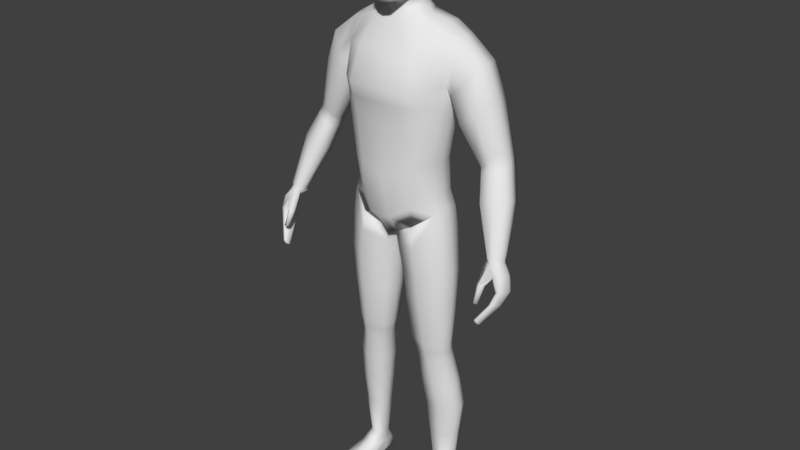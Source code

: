 # Source: player.blend  (saved by Blender 2.79.0; exported with 4.5.12 LTS)
import bpy
from mathutils import Matrix  # noqa: F401  (used for matrix-valued properties, if any)

bpy.ops.wm.read_factory_settings(use_empty=True)
scene = bpy.context.scene
scene.name = 'Scene'

# ---- collections
col_collection_1 = bpy.data.collections.new('Collection 1'); scene.collection.children.link(col_collection_1)

# ---- materials (node trees are filled in below, after node groups)
mat_material = bpy.data.materials.new('Material')
mat_material.alpha_threshold = 0.0
mat_material.use_transparent_shadow = False
mat_material.roughness = 0.5
mat_material.line_color = (0.0, 0.0, 0.0, 1.0)

# ---- material node trees

# ---- world
world_world = bpy.data.worlds.new('World'); scene.world = world_world
world_world.color = (0.05088, 0.05088, 0.05088)
world_world.use_sun_shadow = False
world_world.sun_shadow_jitter_overblur = 0.0
world_world.cycles.sampling_method = 'MANUAL'

# ---- meshes
me_cube = bpy.data.meshes.new('Cube')
me_cube.from_pydata([(0.1351, 0.04783, 0.9191), (0.1202, -0.04059, 1.056), (0.1605, 0.06723, 1.381), (0.1605, -0.003496, 1.381), (0.1415, 0.03908, 1.191), (0.1202, 0.03631, 1.056), (0.0, 0.09812, 0.8531), (0.0, -0.06588, 0.8385), (0.0, -0.02975, 1.412), (0.1415, -0.04059, 1.193), (0.151, -0.02081, 1.268), (0.0, 0.06736, 1.015), (0.0, 0.07351, 1.146), (0.0, 0.1104, 1.255), (0.0, -0.1161, 1.255), (0.0, -0.09561, 1.148), (0.0, -0.09561, 1.015), (0.01768, 0.09428, 0.8451), (0.06427, -0.02975, 1.413), (0.05847, -0.09561, 1.034), (0.07491, -0.09561, 1.169), (0.07551, -0.1161, 1.255), (0.0512, 0.1214, 1.263), (0.05346, 0.08743, 1.164), (0.04166, 0.07352, 1.024), (0.04087, 0.0751, 1.423), (0.0, 0.07069, 1.421), (0.04323, 0.04604, 1.447), (0.0, 0.05558, 1.448), (0.04583, -0.01772, 1.441), (0.0, -0.02119, 1.435), (0.1351, -0.03462, 0.9211), (0.01112, -0.04486, 0.8385), (0.1451, 0.05794, 0.07857), (0.1511, 0.02865, 0.08196), (0.1026, 0.05222, 0.07877), (0.107, 0.01163, 0.08216), (0.01845, 0.05849, 0.8009), (0.01848, -0.04488, 0.8029), (0.1443, 0.04628, 0.8701), (0.1443, -0.03363, 0.8721), (0.0, 0.1073, 0.908), (0.1199, -0.03657, 0.965), (0.1199, 0.04407, 0.9637), (0.0, -0.09642, 0.8989), (0.03123, 0.1073, 0.9139), (0.03123, -0.09642, 0.9048), (0.05228, 0.04202, 0.5108), (0.1479, 0.03238, 0.5174), (0.05296, -0.02424, 0.5141), (0.1486, -0.01736, 0.5207), (0.02754, -0.03394, 0.7222), (0.1566, -0.03095, 0.747), (0.02677, 0.05057, 0.7207), (0.1558, 0.04263, 0.7454), (0.06829, 0.04834, 0.4603), (0.1432, 0.04383, 0.466), (0.06917, -0.01741, 0.4613), (0.1441, -0.007091, 0.467), (0.06068, -0.01947, 0.488), (0.1459, -0.01271, 0.4932), (0.05983, 0.04455, 0.4869), (0.145, 0.03455, 0.4921), (0.085, 0.06401, 0.3001), (0.1689, 0.06552, 0.299), (0.08565, 0.0007808, 0.3009), (0.1695, 0.01627, 0.2998), (0.07837, 0.08174, 0.8796), (0.07777, -0.066, 0.8787), (0.1144, 0.07004, 1.407), (0.115, -0.0152, 1.398), (0.09588, -0.07595, 1.044), (0.1152, -0.07551, 1.18), (0.1202, -0.08227, 1.255), (0.1188, 0.09552, 1.253), (0.1142, 0.06825, 1.177), (0.09496, 0.06429, 1.045), (0.07705, 0.08229, 0.8788), (0.07657, -0.06655, 0.8791), (0.1229, 0.06921, 0.07881), (0.1308, 0.01427, 0.08172), (0.08446, -0.07187, 0.8202), (0.08452, 0.08035, 0.8052), (0.08092, -0.06925, 0.9349), (0.08074, 0.08452, 0.9392), (0.1036, -0.04109, 0.5172), (0.1027, 0.05511, 0.5142), (0.09356, 0.07455, 0.7322), (0.09468, -0.06737, 0.7341), (0.1097, -0.02986, 0.4625), (0.1086, 0.06599, 0.4655), (0.1052, 0.05695, 0.4913), (0.1065, -0.03592, 0.4897), (0.1301, -0.005903, 0.2997), (0.1295, 0.08815, 0.2998), (0.1432, 0.004787, 0.9229), (0.168, 0.03028, 1.385), (0.0, 0.01021, 0.8333), (0.1288, -0.003898, 1.055), (0.15, -0.002582, 1.19), (0.1595, 0.0205, 1.259), (0.002325, 0.02403, 0.8339), (0.07127, 0.01981, 1.426), (0.05227, 0.01655, 1.444), (0.1435, 0.004769, 0.9217), (0.004387, 0.02156, 0.8268), (0.1537, 0.0438, 0.08098), (0.09913, 0.02966, 0.08042), (0.1528, 0.004562, 0.8724), (0.01003, 0.004369, 0.8006), (0.1283, 0.001948, 0.9658), (0.1568, 0.00651, 0.5195), (0.04434, 0.007232, 0.5105), (0.01867, 0.006306, 0.7206), (0.1648, 0.004246, 0.7464), (0.1522, 0.01737, 0.4671), (0.06025, 0.01384, 0.4599), (0.05201, 0.01092, 0.4852), (0.154, 0.01001, 0.493), (0.1768, 0.03993, 0.2998), (0.07778, 0.03083, 0.3), (0.1129, -0.1105, 0.01111), (0.1178, 0.02714, 1.414), (0.1572, -0.02011, 1.324), (0.0, 0.1069, 1.342), (0.0, -0.08316, 1.342), (0.07286, -0.08316, 1.342), (0.04878, 0.1182, 1.349), (0.121, 0.09679, 1.335), (0.1221, -0.05974, 1.337), (0.151, 0.06431, 1.273), (0.1572, 0.07357, 1.324), (0.2021, 0.0729, 1.285), (0.2272, 0.06657, 1.329), (0.2021, -0.02078, 1.285), (0.2272, -0.00416, 1.329), (0.2357, 0.02962, 1.328), (0.1656, 0.01984, 1.231), (0.1641, -0.02148, 1.243), (0.1667, 0.06364, 1.247), (0.3332, -0.03071, 0.8689), (0.2781, 0.06489, 1.071), (0.3015, 0.06696, 1.086), (0.2781, -0.001855, 1.087), (0.3015, 0.01657, 1.098), (0.3052, 0.03942, 1.09), (0.2472, 0.01993, 1.065), (0.2496, -0.006726, 1.078), (0.2517, 0.05437, 1.065), (0.304, 0.03292, 0.9852), (0.3525, -0.02921, 0.8732), (0.338, -0.06936, 0.8795), (0.3533, -0.06095, 0.8793), (0.3556, -0.0403, 0.8763), (0.3142, -0.05778, 0.8717), (0.3247, -0.07325, 0.8779), (0.3147, -0.03656, 0.8682), (0.1149, -0.1075, 0.003187), (0.3347, -0.01662, 1.015), (0.3327, 0.03504, 0.9999), (0.3375, 0.00681, 1.004), (0.2733, 0.02213, 0.9809), (0.2683, -0.01317, 0.9824), (0.2732, -0.04049, 0.9976), (0.3067, -0.0355, 1.005), (0.2315, 0.07595, 1.203), (0.2596, 0.0002123, 1.246), (0.2596, 0.07237, 1.241), (0.2672, 0.03414, 1.242), (0.1949, 0.06479, 1.173), (0.1921, 0.01868, 1.162), (0.1921, -0.02225, 1.176), (0.2315, -0.01962, 1.21), (0.3286, -0.1245, 0.7289), (0.3336, -0.07635, 0.8641), (0.3305, -0.09068, 0.7098), (0.3316, -0.02898, 0.8602), (0.3348, -0.1245, 0.7289), (0.3452, -0.07273, 0.8678), (0.3353, -0.09068, 0.7098), (0.3466, -0.02898, 0.8614), (0.3634, -0.08622, 0.8011), (0.3665, -0.0312, 0.7871), (0.3745, -0.0312, 0.7883), (0.3737, -0.08622, 0.8026), (0.3508, -0.08183, 0.8371), (0.3566, -0.02961, 0.8288), (0.3661, -0.02961, 0.8298), (0.3652, -0.08112, 0.8409), (0.3551, -0.05327, 0.7473), (0.3617, -0.05327, 0.7488), (0.361, -0.09864, 0.7688), (0.3525, -0.09864, 0.7668), (0.3244, -0.1117, 0.7111), (0.3244, -0.121, 0.7174), (0.316, -0.06907, 0.8644), (0.3122, -0.04113, 0.8601), (0.3383, -0.121, 0.7174), (0.3383, -0.1117, 0.7111), (0.3561, -0.04113, 0.8636), (0.3561, -0.05912, 0.8665), (0.3796, -0.04954, 0.7939), (0.3796, -0.06788, 0.7987), (0.3563, -0.06788, 0.7952), (0.3563, -0.04954, 0.7904), (0.3721, -0.04483, 0.8342), (0.3721, -0.06298, 0.8379), (0.3353, -0.07471, 0.8369), (0.3445, -0.04483, 0.8313), (0.3466, -0.08352, 0.7588), (0.3466, -0.06839, 0.7521), (0.3658, -0.06839, 0.7564), (0.3658, -0.08352, 0.7632), (0.3207, -0.115, 0.7726), (0.3132, -0.09651, 0.8153), (0.3295, -0.1126, 0.7714), (0.3246, -0.08504, 0.8132), (0.3233, -0.1237, 0.7738), (0.3249, -0.1078, 0.8171), (0.332, -0.1212, 0.7726), (0.3363, -0.09629, 0.815), (0.1019, 0.06948, 0.04281), (0.1751, -0.09841, 0.003187), (0.1136, -0.1052, 0.02183), (0.1045, 0.06997, 0.00439), (0.1756, -0.09585, 0.02183), (0.1327, 0.07422, 0.00439), (0.1347, 0.0738, 0.04274), (0.1032, -0.01062, 0.05287), (0.1048, -0.009713, 0.005632), (0.156, -0.001994, 0.005632), (0.1569, -0.0009093, 0.0528), (0.09902, 0.03236, 0.04862), (0.1435, 0.04106, 0.004552), (0.104, 0.03509, 0.004552), (0.1483, 0.04056, 0.04884), (0.1184, 0.07356, 0.004027), (0.1174, 0.07916, 0.04143), (0.1453, -0.105, 0.002785), (0.1449, -0.1021, 0.02189), (0.1313, -0.01227, 0.05811), (0.1304, -0.005779, 0.004931), (0.1238, 0.03802, 0.003553), (0.1032, 0.07404, 0.01409), (0.1328, 0.0785, 0.01409), (0.1779, -0.1007, 0.01111), (0.1606, -0.001938, 0.01672), (0.1003, -0.01102, 0.01672), (0.1469, 0.04203, 0.01528), (0.1004, 0.03502, 0.01528), (0.1464, -0.1123, 0.01105), (0.1172, 0.08172, 0.01409), (0.1092, -0.06359, 0.003581), (0.1688, -0.0561, 0.03168), (0.1085, -0.06518, 0.03168), (0.1676, -0.0548, 0.003581), (0.1387, -0.06093, 0.03427), (0.1384, -0.05918, 0.002421), (0.1042, -0.06508, 0.01266), (0.1728, -0.05475, 0.01266), (0.02698, 0.08818, 1.597), (0.07665, -0.03698, 1.62), (0.0247, -0.04462, 1.46), (0.03856, -0.04224, 1.689), (0.03856, 0.04714, 1.673), (0.03299, 0.01961, 1.462), (0.02222, -0.09591, 1.512), (0.03044, -0.09388, 1.627), (0.0628, -0.03817, 1.521), (0.06053, 0.02513, 1.527), (0.07319, 0.0397, 1.607), (0.01996, 0.05479, 1.52), (0.03306, 0.07948, 1.637), (0.04008, 0.04495, 1.523), (0.04751, 0.01718, 1.498), (0.06736, -0.03832, 1.661), (0.04348, -0.073, 1.513), (0.02019, -0.08089, 1.464), (0.02476, 0.04788, 1.47), (0.05202, 0.07018, 1.595), (0.04658, -0.0404, 1.48), (0.06649, 0.04267, 1.645), (0.05722, -0.07118, 1.62), (0.03392, -0.07776, 1.665), (0.0, -0.04484, 1.7), (0.0, 0.04974, 1.684), (0.04116, 0.002711, 1.693), (0.0, -0.04722, 1.456), (0.03107, -0.01383, 1.46), (0.02693, -0.0976, 1.576), (0.0, -0.1044, 1.513), (0.0, -0.1024, 1.633), (0.07296, -0.03724, 1.572), (0.06806, 0.03494, 1.565), (0.07141, -0.001947, 1.529), (0.08367, 0.002167, 1.619), (0.02204, 0.07943, 1.556), (0.0, 0.06067, 1.519), (0.0, 0.09406, 1.601), (0.03681, -0.0665, 1.481), (0.05426, -0.06399, 1.65), (0.0365, 0.03232, 1.503), (0.05195, 0.06603, 1.626), (0.04456, 0.06209, 1.557), (0.05397, -0.004625, 1.494), (0.07237, 0.002575, 1.662), (0.05191, -0.0724, 1.571), (0.08128, 0.0008671, 1.572), (0.0, 0.0526, 1.468), (0.0, 0.0842, 1.645), (0.0, -0.08626, 1.462), (0.0, -0.08313, 1.674), (0.0, 0.002711, 1.706), (0.0, -0.0194, 1.458), (0.0, -0.1077, 1.58), (0.0, 0.08564, 1.557), (0.2831, 0.0588, 1.055), (0.3074, 0.06088, 1.07), (0.2558, 0.04823, 1.049), (0.2512, 0.01362, 1.049), (0.2541, -0.01316, 1.063), (0.3078, 0.01025, 1.082), (0.3113, 0.03321, 1.074), (0.2836, -0.008264, 1.072), (0.296, 0.01444, 1.118), (0.3002, 0.03873, 1.11), (0.2721, -0.004169, 1.103), (0.2721, 0.06633, 1.088), (0.296, 0.06767, 1.106), (0.2443, 0.05573, 1.079), (0.24, 0.01977, 1.078), (0.2421, -0.008748, 1.091), (0.0752, -0.0103, 0.381), (0.159, 0.003255, 0.3836), (0.07438, 0.05791, 0.3801), (0.1582, 0.05623, 0.3826), (0.1192, 0.0799, 0.3827), (0.1201, -0.02051, 0.3811), (0.0663, 0.02212, 0.3798), (0.1671, 0.0287, 0.3836), (0.093, 0.05865, 0.1995), (0.1581, 0.06207, 0.1988), (0.09534, 0.005714, 0.2015), (0.1611, 0.0219, 0.2008), (0.1304, 0.00327, 0.2006), (0.1265, 0.07954, 0.1993), (0.1663, 0.04169, 0.2003), (0.08748, 0.0303, 0.2002), (0.03488, 0.0486, 0.6363), (0.1547, 0.03967, 0.6544), (0.03563, -0.03136, 0.6387), (0.1554, -0.02666, 0.6567), (0.09725, 0.06893, 0.6449), (0.09835, -0.05911, 0.6473), (0.02655, 0.006684, 0.6361), (0.1639, 0.005105, 0.6559), (0.1445, -0.02962, 1.216), (0.0, 0.08917, 1.216), (0.0, -0.1072, 1.216), (0.07568, -0.1072, 1.216), (0.05352, 0.102, 1.215), (0.1156, 0.07939, 1.216), (0.1168, -0.07628, 1.216), (0.1527, 0.00878, 1.216), (0.1445, 0.05016, 1.216)], [], [(360, 23, 12, 357), (127, 22, 13, 124), (359, 21, 14, 358), (19, 20, 15, 16), (46, 19, 16, 44), (45, 17, 6, 41), (126, 18, 8, 125), (101, 32, 7, 97), (23, 24, 11, 12), (110, 98, 1, 42), (98, 99, 9, 1), (363, 100, 10, 356), (75, 76, 24, 23), (95, 31, 104), (129, 70, 18, 126), (84, 67, 17, 45), (83, 71, 19, 46), (71, 72, 20, 19), (362, 73, 21, 359), (128, 74, 22, 127), (361, 75, 23, 360), (25, 26, 28, 27), (29, 288, 313, 30), (102, 25, 27, 103), (8, 18, 29, 30), (347, 340, 35, 107), (67, 0, 77), (101, 17, 105), (68, 32, 78), (34, 231, 235, 106), (345, 341, 33, 79), (344, 342, 36, 80), (346, 343, 34, 106), (104, 31, 40, 108), (78, 32, 38, 81), (77, 0, 39, 82), (105, 17, 37, 109), (68, 83, 46, 32), (76, 84, 45, 24), (95, 110, 42, 31), (24, 45, 41, 11), (32, 46, 44, 7), (355, 351, 50, 111), (353, 350, 49, 85), (352, 349, 48, 86), (354, 348, 47, 112), (109, 37, 53, 113), (82, 39, 54, 87), (81, 38, 51, 88), (108, 40, 52, 114), (118, 60, 58, 115), (92, 59, 57, 89), (91, 62, 56, 90), (117, 61, 55, 116), (112, 47, 61, 117), (86, 48, 62, 91), (85, 49, 59, 92), (111, 50, 60, 118), (339, 333, 66, 119), (337, 332, 65, 93), (336, 335, 64, 94), (338, 334, 63, 120), (334, 336, 94, 63), (333, 337, 93, 66), (50, 85, 92, 60), (47, 86, 91, 61), (61, 91, 90, 55), (60, 92, 89, 58), (40, 81, 88, 52), (37, 82, 87, 53), (348, 352, 86, 47), (351, 353, 85, 50), (5, 43, 84, 76), (31, 42, 83, 68), (17, 77, 82, 37), (31, 78, 81, 40), (343, 344, 80, 34), (340, 345, 79, 35), (80, 240, 231, 34), (31, 68, 78), (17, 67, 77), (364, 4, 75, 361), (131, 130, 74, 128), (356, 10, 73, 362), (1, 9, 72, 71), (42, 1, 71, 83), (43, 0, 67, 84), (123, 3, 70, 129), (96, 122, 70, 3), (4, 5, 76, 75), (2, 69, 122, 96), (36, 228, 240, 80), (332, 338, 120, 65), (335, 339, 119, 64), (48, 111, 118, 62), (49, 112, 117, 59), (59, 117, 116, 57), (62, 118, 115, 56), (39, 108, 114, 54), (38, 109, 113, 51), (350, 354, 112, 49), (349, 355, 111, 48), (0, 43, 110, 95), (32, 105, 109, 38), (0, 104, 108, 39), (341, 346, 106, 33), (107, 232, 228, 36), (32, 101, 105), (342, 347, 107, 36), (18, 102, 103, 29), (103, 265, 288, 29), (0, 95, 104), (364, 130, 100, 363), (5, 4, 99, 98), (43, 5, 98, 110), (17, 101, 97, 6), (10, 123, 129, 73), (2, 131, 128, 69), (69, 128, 127, 25), (73, 129, 126, 21), (21, 126, 125, 14), (25, 127, 124, 26), (329, 327, 141, 148), (327, 328, 142, 141), (325, 324, 144, 145), (328, 325, 145, 142), (100, 130, 139, 137), (10, 100, 137, 138), (3, 123, 134, 135), (123, 10, 138, 134), (2, 96, 136, 133), (96, 3, 135, 136), (131, 2, 133, 132), (130, 131, 132, 139), (161, 149, 140, 156), (149, 159, 150, 140), (160, 158, 152, 153), (159, 160, 153, 150), (330, 329, 148, 146), (331, 330, 146, 147), (324, 326, 143, 144), (326, 331, 147, 143), (153, 199, 180, 150), (152, 200, 199, 153), (151, 178, 200, 152), (155, 174, 178, 151), (162, 161, 156, 154), (163, 162, 154, 155), (158, 164, 151, 152), (164, 163, 155, 151), (323, 320, 163, 164), (321, 323, 164, 158), (320, 319, 162, 163), (319, 318, 161, 162), (317, 322, 160, 159), (322, 321, 158, 160), (316, 317, 159, 149), (318, 316, 149, 161), (134, 138, 171, 172), (135, 134, 172, 166), (138, 137, 170, 171), (137, 139, 169, 170), (133, 136, 168, 167), (136, 135, 166, 168), (132, 133, 167, 165), (139, 132, 165, 169), (208, 196, 176, 186), (186, 176, 180, 187), (206, 200, 178, 188), (188, 178, 174, 185), (194, 197, 177, 173), (154, 195, 174, 155), (191, 184, 181, 192), (212, 202, 184, 191), (189, 182, 183, 190), (210, 204, 182, 189), (184, 188, 185, 181), (202, 206, 188, 184), (182, 186, 187, 183), (204, 208, 186, 182), (193, 210, 189, 175), (175, 189, 190, 179), (197, 212, 191, 177), (177, 191, 192, 173), (179, 190, 211, 198), (198, 211, 212, 197), (173, 192, 209, 194), (194, 209, 210, 193), (181, 185, 207, 203), (203, 207, 208, 204), (183, 187, 205, 201), (201, 205, 206, 202), (192, 181, 203, 209), (209, 203, 204, 210), (190, 183, 201, 211), (211, 201, 202, 212), (156, 196, 195, 154), (140, 176, 196, 156), (175, 179, 198, 193), (193, 198, 197, 194), (187, 180, 199, 205), (205, 199, 200, 206), (207, 195, 196, 208), (213, 214, 216, 215), (215, 216, 220, 219), (219, 220, 218, 217), (217, 218, 214, 213), (215, 219, 217, 213), (216, 214, 195, 207), (214, 218, 174, 195), (220, 216, 207, 185), (218, 220, 185, 174), (150, 180, 176, 140), (249, 232, 221, 243), (251, 237, 227, 244), (259, 253, 225, 245), (250, 239, 223, 121), (257, 255, 222, 238), (256, 254, 223, 239), (35, 221, 232, 107), (242, 233, 230, 241), (248, 235, 231, 246), (258, 254, 228, 247), (244, 227, 235, 248), (236, 226, 233, 242), (79, 237, 221, 35), (247, 228, 232, 249), (33, 227, 237, 79), (224, 236, 242, 234), (234, 242, 241, 229), (106, 235, 227, 33), (253, 256, 239, 225), (252, 257, 238, 157), (245, 225, 239, 250), (243, 221, 237, 251), (224, 243, 251, 236), (222, 245, 250, 238), (229, 247, 249, 234), (226, 244, 248, 233), (252, 258, 247, 229), (233, 248, 246, 230), (238, 250, 121, 157), (255, 259, 245, 222), (236, 251, 244, 226), (234, 249, 243, 224), (230, 246, 259, 255), (157, 121, 258, 252), (229, 241, 257, 252), (231, 240, 256, 253), (121, 223, 254, 258), (240, 228, 254, 256), (241, 230, 255, 257), (246, 231, 253, 259), (260, 296, 315, 298), (260, 298, 309, 272), (260, 272, 302, 279), (260, 279, 303, 296), (261, 292, 307, 295), (261, 295, 305, 275), (261, 275, 300, 282), (261, 282, 306, 292), (262, 287, 313, 288), (262, 288, 304, 280), (262, 280, 299, 277), (262, 277, 310, 287), (263, 275, 305, 286), (263, 286, 312, 284), (263, 284, 311, 283), (263, 283, 300, 275), (264, 281, 302, 272), (264, 272, 309, 285), (264, 285, 312, 286), (264, 286, 305, 281), (27, 278, 265, 103), (265, 278, 301, 274), (265, 274, 304, 288), (28, 308, 278, 27), (266, 277, 299, 276), (266, 276, 306, 289), (266, 289, 314, 290), (266, 290, 310, 277), (267, 289, 306, 282), (267, 282, 300, 283), (267, 283, 311, 291), (267, 291, 314, 289), (268, 280, 304, 294), (268, 294, 307, 292), (268, 292, 306, 276), (268, 276, 299, 280), (269, 274, 301, 273), (269, 273, 303, 293), (269, 293, 307, 294), (269, 294, 304, 274), (270, 293, 303, 279), (270, 279, 302, 281), (270, 281, 305, 295), (270, 295, 307, 293), (271, 278, 308, 297), (271, 297, 315, 296), (271, 296, 303, 273), (271, 273, 301, 278), (122, 69, 25, 102), (70, 122, 102, 18), (148, 141, 316, 318), (141, 142, 317, 316), (145, 144, 321, 322), (142, 145, 322, 317), (146, 148, 318, 319), (147, 146, 319, 320), (144, 143, 323, 321), (143, 147, 320, 323), (172, 171, 331, 326), (166, 172, 326, 324), (171, 170, 330, 331), (170, 169, 329, 330), (167, 168, 325, 328), (168, 166, 324, 325), (165, 167, 328, 327), (169, 165, 327, 329), (56, 115, 339, 335), (57, 116, 338, 332), (58, 89, 337, 333), (55, 90, 336, 334), (116, 55, 334, 338), (90, 56, 335, 336), (89, 57, 332, 337), (115, 58, 333, 339), (65, 120, 347, 342), (64, 119, 346, 341), (63, 94, 345, 340), (66, 93, 344, 343), (119, 66, 343, 346), (93, 65, 342, 344), (94, 64, 341, 345), (120, 63, 340, 347), (54, 114, 355, 349), (51, 113, 354, 350), (52, 88, 353, 351), (53, 87, 352, 348), (113, 53, 348, 354), (87, 54, 349, 352), (88, 51, 350, 353), (114, 52, 351, 355), (4, 364, 363, 99), (9, 356, 362, 72), (130, 364, 361, 74), (74, 361, 360, 22), (72, 362, 359, 20), (99, 363, 356, 9), (20, 359, 358, 15), (22, 360, 357, 13)])
me_cube.polygons.foreach_set('use_smooth', [True] * 351)
me_cube.materials.append(mat_material)
me_cube.use_remesh_preserve_volume = False
me_cube.use_remesh_preserve_attributes = False
me_cube.use_mirror_vertex_groups = False
me_cube.update()
arm_armature = bpy.data.armatures.new('Armature')  # bones are not reproduced

# ---- objects
ob_armature = bpy.data.objects.new('Armature', arm_armature)
ob_cube = bpy.data.objects.new('Cube', me_cube)

# ---- transforms, parenting, visibility, modifiers, constraints
ob_armature.location = (0.0, 0.0, 0.0)
ob_armature.show_in_front = True
ob_armature.lineart.crease_threshold = 0.0
ob_cube.parent = ob_armature
ob_cube.location = (0.0, 0.0, 0.0)
ob_cube.lock_rotations_4d = False
ob_cube.empty_display_type = 'ARROWS'
ob_cube.lineart.crease_threshold = 0.0
_vg = ob_cube.vertex_groups.new(name='Hips')
for _i, _w in zip([0, 1, 5, 6, 7, 11, 12, 16, 17, 19, 24, 31, 32, 37, 38, 39, 40, 41, 42, 43, 44, 45, 46, 51, 53, 67, 68, 71, 76, 77, 78, 81, 82, 83, 84, 95, 97, 98, 101, 104, 105, 108, 109, 110, 113], [0.2334, 0.09137, 0.09274, 0.5788, 0.6682, 0.1218, 0.004533, 0.1053, 0.5424, 0.09293, 0.1171, 0.2244, 0.6434, 0.2297, 0.2287, 0.08689, 0.05813, 0.6181, 0.4828, 0.4549, 0.7191, 0.6189, 0.6931, 0.01926, 0.02698, 0.3135, 0.2925, 0.09695, 0.1031, 0.3152, 0.2907, 0.06394, 0.1048, 0.5863, 0.5202, 0.2076, 0.6374, 0.09752, 0.6078, 0.2025, 0.5326, 0.05794, 0.2417, 0.4538, 0.02531]): _vg.add([_i], _w, 'REPLACE')
_vg = ob_cube.vertex_groups.new(name='Spine')
for _i, _w in zip([0, 1, 4, 5, 6, 9, 10, 11, 12, 13, 14, 15, 16, 17, 19, 20, 21, 22, 23, 24, 31, 39, 41, 42, 43, 44, 45, 46, 67, 68, 71, 72, 73, 74, 75, 76, 77, 78, 83, 84, 95, 98, 99, 100, 104, 110, 124, 125, 126, 127, 128, 129, 130, 356, 357, 358, 359, 360, 361, 362, 363, 364], [0.1055, 0.7844, 0.418, 0.7562, 0.06432, 0.5472, 0.1005, 0.7993, 0.7584, 0.1473, 0.198, 0.7676, 0.8365, 0.04183, 0.83, 0.6958, 0.2014, 0.1197, 0.6799, 0.7963, 0.08632, 0.01059, 0.1737, 0.238, 0.2385, 0.08768, 0.1645, 0.1016, 0.07934, 0.05298, 0.8025, 0.6414, 0.2102, 0.1378, 0.5552, 0.7677, 0.07824, 0.05185, 0.1624, 0.2032, 0.09485, 0.7606, 0.5059, 0.09665, 0.09212, 0.2322, 0.03033, 0.05492, 0.05374, 0.00902, 0.005527, 0.04846, 0.06894, 0.3557, 0.2739, 0.3288, 0.3529, 0.2737, 0.279, 0.4154, 0.3092, 0.2714]): _vg.add([_i], _w, 'REPLACE')
_vg = ob_cube.vertex_groups.new(name='Chest')
for _i, _w in zip([1, 4, 5, 8, 9, 10, 11, 12, 13, 14, 15, 18, 19, 20, 21, 22, 23, 24, 25, 26, 27, 28, 29, 30, 69, 70, 71, 72, 73, 74, 75, 76, 98, 99, 100, 103, 123, 124, 125, 126, 127, 128, 129, 130, 131, 262, 278, 287, 288, 308, 313, 356, 357, 358, 359, 360, 361, 362, 363, 364], [0.04763, 0.3598, 0.05949, 0.5829, 0.2522, 0.1431, 0.001934, 0.1625, 0.6614, 0.6873, 0.1774, 0.1215, 0.006432, 0.2165, 0.6245, 0.5995, 0.2171, 0.005821, 0.1372, 0.5015, 0.05091, 0.1594, 0.08583, 0.2502, 0.01865, 0.02383, 0.02472, 0.222, 0.483, 0.424, 0.2723, 0.04143, 0.05237, 0.2664, 0.1287, 0.0113, 0.05041, 0.5417, 0.725, 0.5671, 0.2661, 0.1129, 0.2396, 0.1465, 0.02885, 0.008521, 0.01099, 0.03978, 0.02728, 0.06247, 0.101, 0.3243, 0.6053, 0.5878, 0.5248, 0.5658, 0.4476, 0.4024, 0.3159, 0.3738]): _vg.add([_i], _w, 'REPLACE')
_vg = ob_cube.vertex_groups.new(name='Neck')
for _i, _w in zip([8, 18, 25, 26, 27, 28, 29, 30, 102, 103, 124, 125, 126, 127, 262, 265, 266, 268, 269, 271, 273, 274, 276, 277, 278, 280, 287, 288, 289, 290, 293, 294, 296, 297, 299, 301, 303, 304, 306, 308, 310, 313, 314, 315], [0.1807, 0.1178, 0.1667, 0.2192, 0.611, 0.6508, 0.5442, 0.4358, 0.137, 0.5673, 0.03962, 0.04524, 0.005037, 0.01443, 0.3596, 0.7625, 0.07537, 0.07058, 0.06982, 0.1158, 0.08791, 0.1917, 0.0785, 0.1792, 0.7306, 0.1922, 0.2834, 0.61, 0.002141, 0.07333, 0.003404, 0.06382, 0.03489, 0.1447, 0.1572, 0.186, 0.0199, 0.1859, 0.001951, 0.7156, 0.1705, 0.3149, 0.003205, 0.04953]): _vg.add([_i], _w, 'REPLACE')
_vg = ob_cube.vertex_groups.new(name='Head')
for _i, _w in zip([8, 18, 27, 28, 29, 30, 103, 260, 261, 262, 263, 264, 265, 266, 267, 268, 269, 270, 271, 272, 273, 274, 275, 276, 277, 278, 279, 280, 281, 282, 283, 284, 285, 286, 287, 288, 289, 290, 291, 292, 293, 294, 295, 296, 297, 298, 299, 300, 301, 302, 303, 304, 305, 306, 307, 308, 309, 310, 311, 312, 313, 314, 315], [0.07985, 0.002272, 0.05634, 0.06572, 0.09836, 0.2178, 0.06288, 0.98, 0.9897, 0.5776, 0.9975, 0.9971, 0.1427, 0.9097, 0.9875, 0.9171, 0.9199, 0.9882, 0.8667, 0.9916, 0.8994, 0.7808, 0.9953, 0.9068, 0.784, 0.1713, 0.9821, 0.7739, 0.9943, 0.9875, 0.9941, 0.9979, 0.9976, 0.9987, 0.6407, 0.268, 0.9689, 0.9116, 0.9873, 0.9728, 0.9692, 0.9257, 0.9905, 0.951, 0.8316, 0.979, 0.8135, 0.9932, 0.7884, 0.9908, 0.9598, 0.7822, 0.9963, 0.9692, 0.9745, 0.1582, 0.9915, 0.7899, 0.9941, 0.9998, 0.5391, 0.9681, 0.9423]): _vg.add([_i], _w, 'REPLACE')
_vg = ob_cube.vertex_groups.new(name='Shoulder.L')
for _i, _w in zip([2, 3, 4, 8, 9, 10, 12, 13, 14, 18, 20, 21, 22, 23, 25, 26, 27, 28, 29, 30, 69, 70, 72, 73, 74, 75, 96, 99, 100, 102, 103, 122, 123, 124, 125, 126, 127, 128, 129, 130, 131, 132, 133, 134, 135, 136, 138, 139, 146, 147, 148, 165, 166, 167, 168, 169, 170, 171, 172, 262, 265, 278, 287, 288, 308, 313, 319, 329, 330, 331, 356, 357, 358, 359, 360, 361, 362, 363, 364], [0.9192, 0.92, 0.1125, 0.1453, 0.1133, 0.4907, 0.005406, 0.1464, 0.07689, 0.7252, 0.03637, 0.1303, 0.2204, 0.04456, 0.6726, 0.2496, 0.2793, 0.1213, 0.2679, 0.09115, 0.9266, 0.9199, 0.07269, 0.229, 0.2582, 0.08253, 0.9206, 0.1206, 0.4221, 0.8215, 0.3372, 0.9575, 0.7889, 0.3533, 0.1416, 0.3192, 0.6476, 0.7777, 0.6411, 0.317, 0.7778, 0.1575, 0.4072, 0.09979, 0.1806, 0.2038, 0.05364, 0.05511, 0.021, 0.002817, 0.002233, 0.02535, 0.04434, 0.05429, 0.04014, 0.02427, 0.07164, 0.01475, 0.005573, 0.01552, 0.07889, 0.06673, 0.01002, 0.08204, 0.06251, 0.03582, 0.004112, 0.007295, 0.02888, 0.00695, 0.1943, 0.08077, 0.05215, 0.08209, 0.1047, 0.1518, 0.1212, 0.2068, 0.179]): _vg.add([_i], _w, 'REPLACE')
_vg = ob_cube.vertex_groups.new(name='UpperArm.L')
for _i, _w in zip([2, 3, 4, 9, 10, 21, 22, 72, 73, 74, 75, 96, 99, 100, 123, 128, 129, 130, 131, 132, 133, 134, 135, 136, 137, 138, 139, 140, 141, 142, 143, 144, 145, 146, 147, 148, 149, 150, 151, 152, 153, 154, 155, 156, 158, 159, 160, 161, 162, 163, 164, 165, 166, 167, 168, 169, 170, 171, 172, 174, 176, 178, 180, 181, 182, 183, 184, 185, 186, 187, 188, 195, 196, 199, 200, 201, 202, 203, 204, 205, 206, 207, 208, 213, 214, 215, 216, 217, 218, 219, 220, 316, 317, 318, 319, 320, 321, 322, 323, 324, 325, 326, 327, 328, 329, 330, 331, 356, 360, 361, 362, 363, 364], [0.06134, 0.06162, 0.08556, 0.0642, 0.2589, 0.001489, 0.03793, 0.01841, 0.06441, 0.1686, 0.05769, 0.07118, 0.08094, 0.3463, 0.1372, 0.0726, 0.05667, 0.4617, 0.165, 0.8295, 0.5868, 0.8836, 0.8131, 0.7914, 0.9935, 0.9144, 0.9188, 0.1088, 0.6893, 0.7203, 0.6593, 0.7067, 0.7027, 0.6406, 0.6597, 0.6749, 0.318, 0.104, 0.09754, 0.09372, 0.09819, 0.1095, 0.1029, 0.1168, 0.2913, 0.3165, 0.2853, 0.3395, 0.3213, 0.3141, 0.2845, 0.9188, 0.9345, 0.9223, 0.9297, 0.9079, 0.8529, 0.9211, 0.9356, 0.08515, 0.09913, 0.08384, 0.09213, 0.03296, 0.03144, 0.03035, 0.03096, 0.06528, 0.06502, 0.0612, 0.06256, 0.09306, 0.1064, 0.08503, 0.08216, 0.02721, 0.02723, 0.03625, 0.03493, 0.05912, 0.05922, 0.07297, 0.07282, 0.03897, 0.05424, 0.03803, 0.0559, 0.03742, 0.05115, 0.03644, 0.05331, 0.6307, 0.6586, 0.6196, 0.5816, 0.5809, 0.5896, 0.6211, 0.5615, 0.777, 0.7754, 0.7369, 0.7413, 0.7775, 0.7095, 0.6652, 0.7064, 0.109, 0.02736, 0.1041, 0.03862, 0.1516, 0.1597]): _vg.add([_i], _w, 'REPLACE')
_vg = ob_cube.vertex_groups.new(name='LowerArm.L')
for _i, _w in zip([140, 141, 142, 143, 144, 145, 146, 147, 148, 149, 150, 151, 152, 153, 154, 155, 156, 158, 159, 160, 161, 162, 163, 164, 165, 169, 170, 171, 172, 173, 174, 175, 176, 177, 178, 179, 180, 181, 182, 183, 184, 185, 186, 187, 188, 189, 190, 191, 192, 193, 194, 195, 196, 197, 198, 199, 200, 201, 202, 203, 204, 205, 206, 207, 208, 209, 210, 211, 212, 213, 214, 215, 216, 217, 218, 219, 220, 316, 317, 318, 319, 320, 321, 322, 323, 324, 325, 326, 327, 328, 329, 330, 331], [0.5622, 0.252, 0.2287, 0.2838, 0.2442, 0.2474, 0.2811, 0.2737, 0.2574, 1.0, 0.586, 0.5869, 0.597, 0.5959, 0.5461, 0.5723, 0.5474, 1.0, 1.0, 1.0, 0.9455, 0.9465, 0.9683, 1.0, 0.02009, 0.0404, 0.06382, 0.02225, 0.007037, 0.07695, 0.5214, 0.05872, 0.5264, 0.07753, 0.5391, 0.05942, 0.5344, 0.255, 0.2417, 0.2394, 0.2496, 0.4229, 0.3761, 0.3621, 0.4021, 0.1348, 0.135, 0.1388, 0.1365, 0.06307, 0.06977, 0.5099, 0.5262, 0.06842, 0.06338, 0.5398, 0.542, 0.2334, 0.2367, 0.2564, 0.2503, 0.3626, 0.3746, 0.424, 0.3998, 0.1389, 0.1371, 0.1269, 0.1289, 0.3309, 0.3832, 0.3276, 0.3906, 0.3254, 0.3736, 0.3214, 0.4035, 0.5041, 0.2849, 0.4602, 0.5319, 0.5432, 0.3542, 0.3248, 0.5737, 0.1776, 0.1802, 0.2118, 0.2047, 0.1765, 0.2256, 0.2536, 0.2292]): _vg.add([_i], _w, 'REPLACE')
_vg = ob_cube.vertex_groups.new(name='Hand.L')
for _i, _w in zip([140, 141, 143, 146, 147, 148, 149, 150, 151, 152, 153, 154, 155, 156, 158, 159, 160, 161, 162, 163, 164, 173, 174, 175, 176, 177, 178, 179, 180, 181, 182, 183, 184, 185, 186, 187, 188, 189, 190, 191, 192, 193, 194, 195, 196, 197, 198, 199, 200, 201, 202, 203, 204, 205, 206, 207, 208, 209, 210, 211, 212, 213, 214, 215, 216, 217, 218, 219, 220, 316, 317, 318, 319, 320, 321, 322, 323, 329, 330, 331], [0.243, 0.007021, 0.005766, 0.02093, 0.01281, 0.01268, 0.07282, 0.2311, 0.2329, 0.2305, 0.2287, 0.2488, 0.2386, 0.2432, 0.0629, 0.06062, 0.06462, 0.07917, 0.09377, 0.08141, 0.07411, 0.7873, 0.2903, 0.8363, 0.2806, 0.7851, 0.2816, 0.8333, 0.2828, 0.5306, 1.0, 0.4052, 0.5437, 0.3913, 0.4727, 0.4842, 0.6404, 0.6001, 0.59, 0.6198, 0.6273, 0.8261, 0.807, 0.2887, 0.2675, 0.8079, 0.8206, 0.2865, 0.2857, 0.5677, 0.5638, 0.5275, 0.5345, 1.0, 1.0, 0.4014, 1.0, 0.6265, 0.6181, 0.5908, 0.5986, 0.4516, 0.4065, 0.4482, 0.4112, 0.4587, 0.429, 0.4623, 0.399, 0.01968, 0.009208, 0.02703, 0.04132, 0.02971, 0.009943, 0.01173, 0.02076, 0.004273, 0.01308, 0.002884]): _vg.add([_i], _w, 'REPLACE')
_vg = ob_cube.vertex_groups.new(name='Finger01.L')
for _i, _w in zip([181, 182, 183, 184, 185, 188, 189, 190, 191, 192, 201, 202, 203, 204, 209, 210, 211, 212, 220], [1.0, 0.9485, 1.0, 0.9015, 0.6, 0.0004507, 0.7341, 1.0, 0.7745, 0.3858, 1.0, 1.0, 1.0, 1.0, 0.4435, 0.7909, 0.133, 0.6574, 0.04696]): _vg.add([_i], _w, 'REPLACE')
_vg = ob_cube.vertex_groups.new(name='Finger02.L')
for _i, _w in zip([86, 90, 91, 173, 175, 177, 179, 181, 184, 189, 190, 191, 192, 193, 194, 197, 198, 202, 209, 210, 211, 212], [0.0135, 0.003039, 0.008499, 0.8582, 0.9277, 0.8566, 1.0, 0.00286, 0.001922, 0.03775, 0.02491, 0.04781, 0.05441, 0.8174, 1.0, 0.9413, 1.0, 0.0009311, 0.04099, 0.03164, 0.02892, 0.0357]): _vg.add([_i], _w, 'REPLACE')
_vg = ob_cube.vertex_groups.new(name='Thumb01.L')
for _i, _w in zip([185, 186, 207, 208, 213, 214, 215, 216, 217, 218, 219, 220], [0.1709, 0.261, 1.0, 0.9456, 0.1014, 0.06385, 0.108, 0.06732, 0.1004, 0.06185, 0.102, 0.05932]): _vg.add([_i], _w, 'REPLACE')
_vg = ob_cube.vertex_groups.new(name='Thumb02.L')
for _i, _w in zip([213, 215, 217, 219], [0.3477, 0.5484, 0.6316, 0.6525]): _vg.add([_i], _w, 'REPLACE')
_vg = ob_cube.vertex_groups.new(name='Shoulder.R')
_vg = ob_cube.vertex_groups.new(name='UpperArm.R')
_vg = ob_cube.vertex_groups.new(name='LowerArm.R')
_vg = ob_cube.vertex_groups.new(name='Hand.R')
_vg = ob_cube.vertex_groups.new(name='Finger01.R')
_vg = ob_cube.vertex_groups.new(name='Finger02.R')
for _i, _w in zip([173, 175, 177, 179, 182, 183, 186, 187, 189, 190, 191, 192, 193, 194, 197, 198, 201, 203, 204, 205, 208, 209, 210, 211, 212, 213, 215, 219], [0.0, 0.0, 0.0, 0.0, 0.0, 0.0, 0.0, 0.0, 0.0, 0.0, 0.0, 0.0, 0.0, 0.0, 0.0, 0.0, 0.0, 0.0, 0.0, 0.0, 0.0, 0.0, 0.0, 0.0, 0.0, 0.0, 0.0, 0.0]): _vg.add([_i], _w, 'REPLACE')
_vg = ob_cube.vertex_groups.new(name='Thumb01.R')
_vg = ob_cube.vertex_groups.new(name='Thumb02.R')
_vg = ob_cube.vertex_groups.new(name='UpperLeg.L')
for _i, _w in zip([0, 1, 5, 6, 7, 11, 16, 17, 19, 24, 31, 32, 37, 38, 39, 40, 41, 42, 43, 44, 45, 46, 47, 48, 49, 50, 51, 52, 53, 54, 55, 56, 57, 58, 59, 60, 61, 62, 67, 68, 71, 76, 77, 78, 81, 82, 83, 84, 85, 86, 87, 88, 89, 90, 91, 92, 95, 97, 98, 101, 104, 105, 108, 109, 110, 111, 112, 113, 114, 115, 116, 117, 118, 182, 183, 204, 332, 333, 334, 335, 336, 337, 338, 339, 348, 349, 350, 351, 352, 353, 354, 355], [0.6515, 0.05089, 0.06039, 0.3551, 0.3116, 0.04388, 0.0216, 0.4105, 0.0312, 0.05063, 0.6827, 0.3417, 0.7562, 0.7663, 0.8804, 0.9203, 0.2027, 0.2602, 0.2832, 0.1902, 0.2117, 0.2015, 0.9892, 0.9936, 0.993, 0.9956, 0.9644, 0.992, 0.959, 0.9838, 0.8935, 0.906, 0.9249, 0.9333, 0.9745, 0.9791, 0.9625, 0.9702, 0.6026, 0.6517, 0.04798, 0.0622, 0.6021, 0.6546, 0.9289, 0.8783, 0.2424, 0.2636, 0.9957, 0.9921, 0.9743, 0.9898, 0.9323, 0.8956, 0.966, 0.9795, 0.689, 0.3486, 0.06, 0.3753, 0.6971, 0.4527, 0.918, 0.751, 0.292, 0.9947, 0.9909, 0.9608, 0.9903, 0.9193, 0.9102, 0.9678, 0.9749, 0.1458, 0.003327, 0.04292, 0.07109, 0.07337, 0.07345, 0.07688, 0.08296, 0.05567, 0.06783, 0.07659, 0.9943, 0.9976, 0.9954, 0.9987, 0.9962, 0.9985, 0.9947, 0.9984]): _vg.add([_i], _w, 'REPLACE')
_vg = ob_cube.vertex_groups.new(name='LowerLeg.L')
for _i, _w in zip([33, 34, 35, 36, 55, 56, 57, 58, 59, 61, 62, 63, 64, 65, 66, 79, 80, 89, 90, 91, 93, 94, 106, 107, 115, 116, 117, 118, 119, 120, 221, 224, 226, 227, 228, 231, 232, 233, 234, 235, 236, 237, 240, 242, 243, 244, 247, 248, 249, 251, 332, 333, 334, 335, 336, 337, 338, 339, 340, 341, 342, 343, 344, 345, 346, 347], [0.9581, 0.9137, 0.96, 0.885, 0.1065, 0.09403, 0.0751, 0.06674, 0.0008336, 0.02467, 0.009583, 0.9942, 0.9924, 0.996, 0.9933, 0.9733, 0.8981, 0.0677, 0.1043, 0.01783, 0.9968, 0.992, 0.9348, 0.9209, 0.08068, 0.08977, 0.01419, 4.766e-05, 0.9925, 0.9962, 0.4834, 0.266, 0.2654, 0.4701, 0.09629, 0.06365, 0.181, 0.07556, 0.08582, 0.1188, 0.2586, 0.4918, 0.079, 0.07351, 0.3483, 0.3523, 0.004886, 0.084, 0.1056, 0.3664, 0.9289, 0.9266, 0.9265, 0.9231, 0.917, 0.9443, 0.9322, 0.9234, 0.9988, 0.9977, 0.9978, 0.9974, 0.9977, 0.9986, 0.9975, 0.9983]): _vg.add([_i], _w, 'REPLACE')
_vg = ob_cube.vertex_groups.new(name='Foot.L')
for _i, _w in zip([33, 34, 35, 36, 79, 80, 106, 107, 221, 224, 226, 227, 228, 229, 230, 231, 232, 233, 234, 235, 236, 237, 240, 241, 242, 243, 244, 246, 247, 248, 249, 251, 252, 253, 254, 255, 256, 258, 259], [0.03323, 0.08405, 0.02906, 0.1089, 0.003044, 0.09645, 0.06434, 0.07743, 0.515, 0.7279, 0.7289, 0.5289, 0.8442, 0.8861, 0.9149, 0.8991, 0.8117, 0.9098, 0.8967, 0.8782, 0.7359, 0.5071, 0.8555, 0.9263, 0.9115, 0.6474, 0.6436, 0.9164, 0.8761, 0.9036, 0.8783, 0.63, 0.08041, 0.06857, 0.09444, 0.05821, 0.0271, 0.08393, 0.06022]): _vg.add([_i], _w, 'REPLACE')
_vg = ob_cube.vertex_groups.new(name='Toes.L')
for _i, _w in zip([121, 157, 222, 223, 225, 228, 229, 230, 231, 238, 239, 240, 241, 245, 246, 247, 250, 252, 253, 254, 255, 256, 257, 258, 259], [0.9851, 0.9838, 0.99, 0.9766, 0.9879, 0.05946, 0.09546, 0.07488, 0.0245, 0.9968, 0.9966, 0.0655, 0.06564, 0.9915, 0.06995, 0.09644, 0.9973, 0.9176, 0.9283, 0.8976, 0.9408, 0.9582, 0.9772, 0.9137, 0.9384]): _vg.add([_i], _w, 'REPLACE')
_vg = ob_cube.vertex_groups.new(name='UpperLeg.R')
_vg = ob_cube.vertex_groups.new(name='LowerLeg.R')
_vg = ob_cube.vertex_groups.new(name='Foot.R')
_vg = ob_cube.vertex_groups.new(name='Toes.R')
_vg = ob_cube.vertex_groups.new(name='LegIK.L')
_m = ob_cube.modifiers.new('Mirror', 'MIRROR')
_m.use_clip = True
_m = ob_cube.modifiers.new('Armature', 'ARMATURE')
_m.object = ob_armature
_m.use_deform_preserve_volume = True

# ---- collection membership
col_collection_1.objects.link(ob_armature)
col_collection_1.objects.link(ob_cube)

# ---- scene / render settings (as saved in the file)
scene.frame_start = 1; scene.frame_end = 99; scene.frame_set(76)
scene.render.engine = 'BLENDER_EEVEE_NEXT'
scene.render.resolution_percentage = 50
scene.render.dither_intensity = 0.0
scene.cycles.use_denoising = False
scene.cycles.samples = 128
scene.cycles.sampling_pattern = 'TABULATED_SOBOL'
scene.cycles.use_adaptive_sampling = False
scene.cycles.use_light_tree = False
scene.cycles.blur_glossy = 0.0
scene.cycles.sample_clamp_indirect = 0.0
scene.view_settings.view_transform = 'Standard'
bpy.context.view_layer.update()

# ---- added for rendering (the .blend has no active camera and no usable light): camera, sun
cam_auto = bpy.data.cameras.new('AutoCamera')
cam_auto.lens = 50.0
cam_auto.sensor_width = 36.0
cam_auto.clip_end = 1000.0
ob_auto_camera = bpy.data.objects.new('AutoCamera', cam_auto)
scene.collection.objects.link(ob_auto_camera)
ob_auto_camera.location = (1.68384, -2.03683, 2.18846)
ob_auto_camera.rotation_euler = (1.09748, -7.21219e-08, 0.694738)
scene.camera = ob_auto_camera
light_auto_sun = bpy.data.lights.new('AutoSun', 'SUN')
light_auto_sun.energy = 3.0
light_auto_sun.angle = 0.0523599
ob_auto_sun = bpy.data.objects.new('AutoSun', light_auto_sun)
scene.collection.objects.link(ob_auto_sun)
ob_auto_sun.rotation_euler = (0.872665, 0.174533, 0.523599)
bpy.context.view_layer.update()
